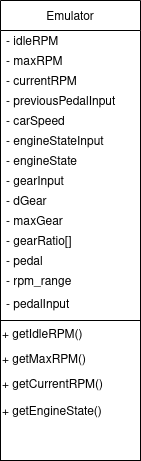

The diagram above was exported from draw.io. Its source (the exported page's mxGraphModel, read from the mxfile embedded in the PNG):
<mxGraphModel dx="877" dy="566" grid="1" gridSize="10" guides="1" tooltips="1" connect="1" arrows="1" fold="1" page="1" pageScale="1" pageWidth="827" pageHeight="1169" math="0" shadow="0">
  <root>
    <mxCell id="0" />
    <mxCell id="1" parent="0" />
    <mxCell id="yI-lQYGPboI2DVycGzSK-1" value="Emulator" style="swimlane;fontStyle=0;childLayout=stackLayout;horizontal=1;startSize=30;horizontalStack=0;resizeParent=1;resizeParentMax=0;resizeLast=0;collapsible=1;marginBottom=0;" vertex="1" parent="1">
      <mxGeometry x="400" y="110" width="140" height="320" as="geometry" />
    </mxCell>
    <mxCell id="yI-lQYGPboI2DVycGzSK-2" value="- idleRPM" style="text;strokeColor=none;fillColor=none;align=left;verticalAlign=middle;spacingLeft=4;spacingRight=4;overflow=hidden;points=[[0,0.5],[1,0.5]];portConstraint=eastwest;rotatable=0;" vertex="1" parent="yI-lQYGPboI2DVycGzSK-1">
      <mxGeometry y="30" width="140" height="20" as="geometry" />
    </mxCell>
    <mxCell id="yI-lQYGPboI2DVycGzSK-3" value="- maxRPM" style="text;strokeColor=none;fillColor=none;align=left;verticalAlign=middle;spacingLeft=4;spacingRight=4;overflow=hidden;points=[[0,0.5],[1,0.5]];portConstraint=eastwest;rotatable=0;" vertex="1" parent="yI-lQYGPboI2DVycGzSK-1">
      <mxGeometry y="50" width="140" height="20" as="geometry" />
    </mxCell>
    <mxCell id="yI-lQYGPboI2DVycGzSK-4" value="- currentRPM" style="text;strokeColor=none;fillColor=none;align=left;verticalAlign=middle;spacingLeft=4;spacingRight=4;overflow=hidden;points=[[0,0.5],[1,0.5]];portConstraint=eastwest;rotatable=0;" vertex="1" parent="yI-lQYGPboI2DVycGzSK-1">
      <mxGeometry y="70" width="140" height="20" as="geometry" />
    </mxCell>
    <mxCell id="yI-lQYGPboI2DVycGzSK-5" value="- previousPedalInput" style="text;strokeColor=none;fillColor=none;align=left;verticalAlign=middle;spacingLeft=4;spacingRight=4;overflow=hidden;points=[[0,0.5],[1,0.5]];portConstraint=eastwest;rotatable=0;" vertex="1" parent="yI-lQYGPboI2DVycGzSK-1">
      <mxGeometry y="90" width="140" height="20" as="geometry" />
    </mxCell>
    <mxCell id="yI-lQYGPboI2DVycGzSK-17" value="- carSpeed" style="text;strokeColor=none;fillColor=none;align=left;verticalAlign=middle;spacingLeft=4;spacingRight=4;overflow=hidden;points=[[0,0.5],[1,0.5]];portConstraint=eastwest;rotatable=0;" vertex="1" parent="yI-lQYGPboI2DVycGzSK-1">
      <mxGeometry y="110" width="140" height="20" as="geometry" />
    </mxCell>
    <mxCell id="yI-lQYGPboI2DVycGzSK-16" value="- engineStateInput" style="text;strokeColor=none;fillColor=none;align=left;verticalAlign=middle;spacingLeft=4;spacingRight=4;overflow=hidden;points=[[0,0.5],[1,0.5]];portConstraint=eastwest;rotatable=0;" vertex="1" parent="yI-lQYGPboI2DVycGzSK-1">
      <mxGeometry y="130" width="140" height="20" as="geometry" />
    </mxCell>
    <mxCell id="yI-lQYGPboI2DVycGzSK-15" value="- engineState" style="text;strokeColor=none;fillColor=none;align=left;verticalAlign=middle;spacingLeft=4;spacingRight=4;overflow=hidden;points=[[0,0.5],[1,0.5]];portConstraint=eastwest;rotatable=0;" vertex="1" parent="yI-lQYGPboI2DVycGzSK-1">
      <mxGeometry y="150" width="140" height="20" as="geometry" />
    </mxCell>
    <mxCell id="yI-lQYGPboI2DVycGzSK-14" value="- gearInput" style="text;strokeColor=none;fillColor=none;align=left;verticalAlign=middle;spacingLeft=4;spacingRight=4;overflow=hidden;points=[[0,0.5],[1,0.5]];portConstraint=eastwest;rotatable=0;" vertex="1" parent="yI-lQYGPboI2DVycGzSK-1">
      <mxGeometry y="170" width="140" height="20" as="geometry" />
    </mxCell>
    <mxCell id="yI-lQYGPboI2DVycGzSK-13" value="- dGear" style="text;strokeColor=none;fillColor=none;align=left;verticalAlign=middle;spacingLeft=4;spacingRight=4;overflow=hidden;points=[[0,0.5],[1,0.5]];portConstraint=eastwest;rotatable=0;" vertex="1" parent="yI-lQYGPboI2DVycGzSK-1">
      <mxGeometry y="190" width="140" height="20" as="geometry" />
    </mxCell>
    <mxCell id="yI-lQYGPboI2DVycGzSK-12" value="- maxGear" style="text;strokeColor=none;fillColor=none;align=left;verticalAlign=middle;spacingLeft=4;spacingRight=4;overflow=hidden;points=[[0,0.5],[1,0.5]];portConstraint=eastwest;rotatable=0;" vertex="1" parent="yI-lQYGPboI2DVycGzSK-1">
      <mxGeometry y="210" width="140" height="20" as="geometry" />
    </mxCell>
    <mxCell id="yI-lQYGPboI2DVycGzSK-11" value="- gearRatio[]" style="text;strokeColor=none;fillColor=none;align=left;verticalAlign=middle;spacingLeft=4;spacingRight=4;overflow=hidden;points=[[0,0.5],[1,0.5]];portConstraint=eastwest;rotatable=0;" vertex="1" parent="yI-lQYGPboI2DVycGzSK-1">
      <mxGeometry y="230" width="140" height="20" as="geometry" />
    </mxCell>
    <mxCell id="yI-lQYGPboI2DVycGzSK-10" value="- pedal" style="text;strokeColor=none;fillColor=none;align=left;verticalAlign=middle;spacingLeft=4;spacingRight=4;overflow=hidden;points=[[0,0.5],[1,0.5]];portConstraint=eastwest;rotatable=0;" vertex="1" parent="yI-lQYGPboI2DVycGzSK-1">
      <mxGeometry y="250" width="140" height="20" as="geometry" />
    </mxCell>
    <mxCell id="yI-lQYGPboI2DVycGzSK-9" value="- rpm_range" style="text;strokeColor=none;fillColor=none;align=left;verticalAlign=middle;spacingLeft=4;spacingRight=4;overflow=hidden;points=[[0,0.5],[1,0.5]];portConstraint=eastwest;rotatable=0;" vertex="1" parent="yI-lQYGPboI2DVycGzSK-1">
      <mxGeometry y="270" width="140" height="20" as="geometry" />
    </mxCell>
    <mxCell id="yI-lQYGPboI2DVycGzSK-8" value="- pedalInput" style="text;strokeColor=none;fillColor=none;align=left;verticalAlign=top;spacingLeft=4;spacingRight=4;overflow=hidden;points=[[0,0.5],[1,0.5]];portConstraint=eastwest;rotatable=0;" vertex="1" parent="yI-lQYGPboI2DVycGzSK-1">
      <mxGeometry y="290" width="140" height="30" as="geometry" />
    </mxCell>
    <mxCell id="yI-lQYGPboI2DVycGzSK-109" value="" style="shape=table;html=1;whiteSpace=wrap;startSize=0;container=1;collapsible=0;childLayout=tableLayout;columnLines=0;rowLines=0;labelBackgroundColor=none;labelBorderColor=none;strokeColor=default;strokeWidth=1;fillColor=none;" vertex="1" parent="1">
      <mxGeometry x="400" y="430" width="140" height="140" as="geometry" />
    </mxCell>
    <mxCell id="yI-lQYGPboI2DVycGzSK-110" value="" style="shape=tableRow;horizontal=0;startSize=0;swimlaneHead=0;swimlaneBody=0;top=0;left=0;bottom=0;right=0;collapsible=0;dropTarget=0;fillColor=none;points=[[0,0.5],[1,0.5]];portConstraint=eastwest;labelBackgroundColor=none;labelBorderColor=none;strokeColor=default;strokeWidth=1;" vertex="1" parent="yI-lQYGPboI2DVycGzSK-109">
      <mxGeometry width="140" height="30" as="geometry" />
    </mxCell>
    <mxCell id="yI-lQYGPboI2DVycGzSK-111" value="&lt;div align=&quot;left&quot;&gt;+ getIdleRPM()&lt;br&gt;&lt;/div&gt;" style="shape=partialRectangle;html=1;whiteSpace=wrap;connectable=0;fillColor=none;top=0;left=0;bottom=0;right=0;overflow=hidden;fontSize=12;labelBackgroundColor=none;labelBorderColor=none;strokeColor=default;strokeWidth=1;align=left;" vertex="1" parent="yI-lQYGPboI2DVycGzSK-110">
      <mxGeometry width="140" height="30" as="geometry">
        <mxRectangle width="140" height="30" as="alternateBounds" />
      </mxGeometry>
    </mxCell>
    <mxCell id="yI-lQYGPboI2DVycGzSK-114" value="" style="shape=tableRow;horizontal=0;startSize=0;swimlaneHead=0;swimlaneBody=0;top=0;left=0;bottom=0;right=0;collapsible=0;dropTarget=0;fillColor=none;points=[[0,0.5],[1,0.5]];portConstraint=eastwest;labelBackgroundColor=none;labelBorderColor=none;strokeColor=default;strokeWidth=1;" vertex="1" parent="yI-lQYGPboI2DVycGzSK-109">
      <mxGeometry y="30" width="140" height="20" as="geometry" />
    </mxCell>
    <mxCell id="yI-lQYGPboI2DVycGzSK-115" value="&lt;div align=&quot;left&quot;&gt;+ getMaxRPM()&lt;br&gt;&lt;/div&gt;" style="shape=partialRectangle;html=1;whiteSpace=wrap;connectable=0;fillColor=none;top=0;left=0;bottom=0;right=0;overflow=hidden;fontSize=12;labelBackgroundColor=none;labelBorderColor=none;strokeColor=default;strokeWidth=1;align=left;" vertex="1" parent="yI-lQYGPboI2DVycGzSK-114">
      <mxGeometry width="140" height="20" as="geometry">
        <mxRectangle width="140" height="20" as="alternateBounds" />
      </mxGeometry>
    </mxCell>
    <mxCell id="yI-lQYGPboI2DVycGzSK-118" value="" style="shape=tableRow;horizontal=0;startSize=0;swimlaneHead=0;swimlaneBody=0;top=0;left=0;bottom=0;right=0;collapsible=0;dropTarget=0;fillColor=none;points=[[0,0.5],[1,0.5]];portConstraint=eastwest;labelBackgroundColor=none;labelBorderColor=none;strokeColor=default;strokeWidth=1;" vertex="1" parent="yI-lQYGPboI2DVycGzSK-109">
      <mxGeometry y="50" width="140" height="30" as="geometry" />
    </mxCell>
    <mxCell id="yI-lQYGPboI2DVycGzSK-119" value="&lt;div align=&quot;left&quot;&gt;+ getCurrentRPM()&lt;br&gt;&lt;/div&gt;" style="shape=partialRectangle;html=1;whiteSpace=wrap;connectable=0;fillColor=none;top=0;left=0;bottom=0;right=0;overflow=hidden;fontSize=12;labelBackgroundColor=none;labelBorderColor=none;strokeColor=default;strokeWidth=1;align=left;" vertex="1" parent="yI-lQYGPboI2DVycGzSK-118">
      <mxGeometry width="140" height="30" as="geometry">
        <mxRectangle width="140" height="30" as="alternateBounds" />
      </mxGeometry>
    </mxCell>
    <mxCell id="yI-lQYGPboI2DVycGzSK-123" style="shape=tableRow;horizontal=0;startSize=0;swimlaneHead=0;swimlaneBody=0;top=0;left=0;bottom=0;right=0;collapsible=0;dropTarget=0;fillColor=none;points=[[0,0.5],[1,0.5]];portConstraint=eastwest;labelBackgroundColor=none;labelBorderColor=none;strokeColor=default;strokeWidth=1;" vertex="1" parent="yI-lQYGPboI2DVycGzSK-109">
      <mxGeometry y="80" width="140" height="24" as="geometry" />
    </mxCell>
    <mxCell id="yI-lQYGPboI2DVycGzSK-124" value="+ getEngineState()" style="shape=partialRectangle;html=1;whiteSpace=wrap;connectable=0;fillColor=none;top=0;left=0;bottom=0;right=0;overflow=hidden;fontSize=12;labelBackgroundColor=none;labelBorderColor=none;strokeColor=default;strokeWidth=1;align=left;" vertex="1" parent="yI-lQYGPboI2DVycGzSK-123">
      <mxGeometry width="140" height="24" as="geometry">
        <mxRectangle width="140" height="24" as="alternateBounds" />
      </mxGeometry>
    </mxCell>
    <mxCell id="yI-lQYGPboI2DVycGzSK-125" style="shape=tableRow;horizontal=0;startSize=0;swimlaneHead=0;swimlaneBody=0;top=0;left=0;bottom=0;right=0;collapsible=0;dropTarget=0;fillColor=none;points=[[0,0.5],[1,0.5]];portConstraint=eastwest;labelBackgroundColor=none;labelBorderColor=none;strokeColor=default;strokeWidth=1;" vertex="1" parent="yI-lQYGPboI2DVycGzSK-109">
      <mxGeometry y="104" width="140" height="36" as="geometry" />
    </mxCell>
    <mxCell id="yI-lQYGPboI2DVycGzSK-126" style="shape=partialRectangle;html=1;whiteSpace=wrap;connectable=0;fillColor=none;top=0;left=0;bottom=0;right=0;overflow=hidden;fontSize=12;labelBackgroundColor=none;labelBorderColor=none;strokeColor=default;strokeWidth=1;align=left;" vertex="1" parent="yI-lQYGPboI2DVycGzSK-125">
      <mxGeometry width="140" height="36" as="geometry">
        <mxRectangle width="140" height="36" as="alternateBounds" />
      </mxGeometry>
    </mxCell>
  </root>
</mxGraphModel>